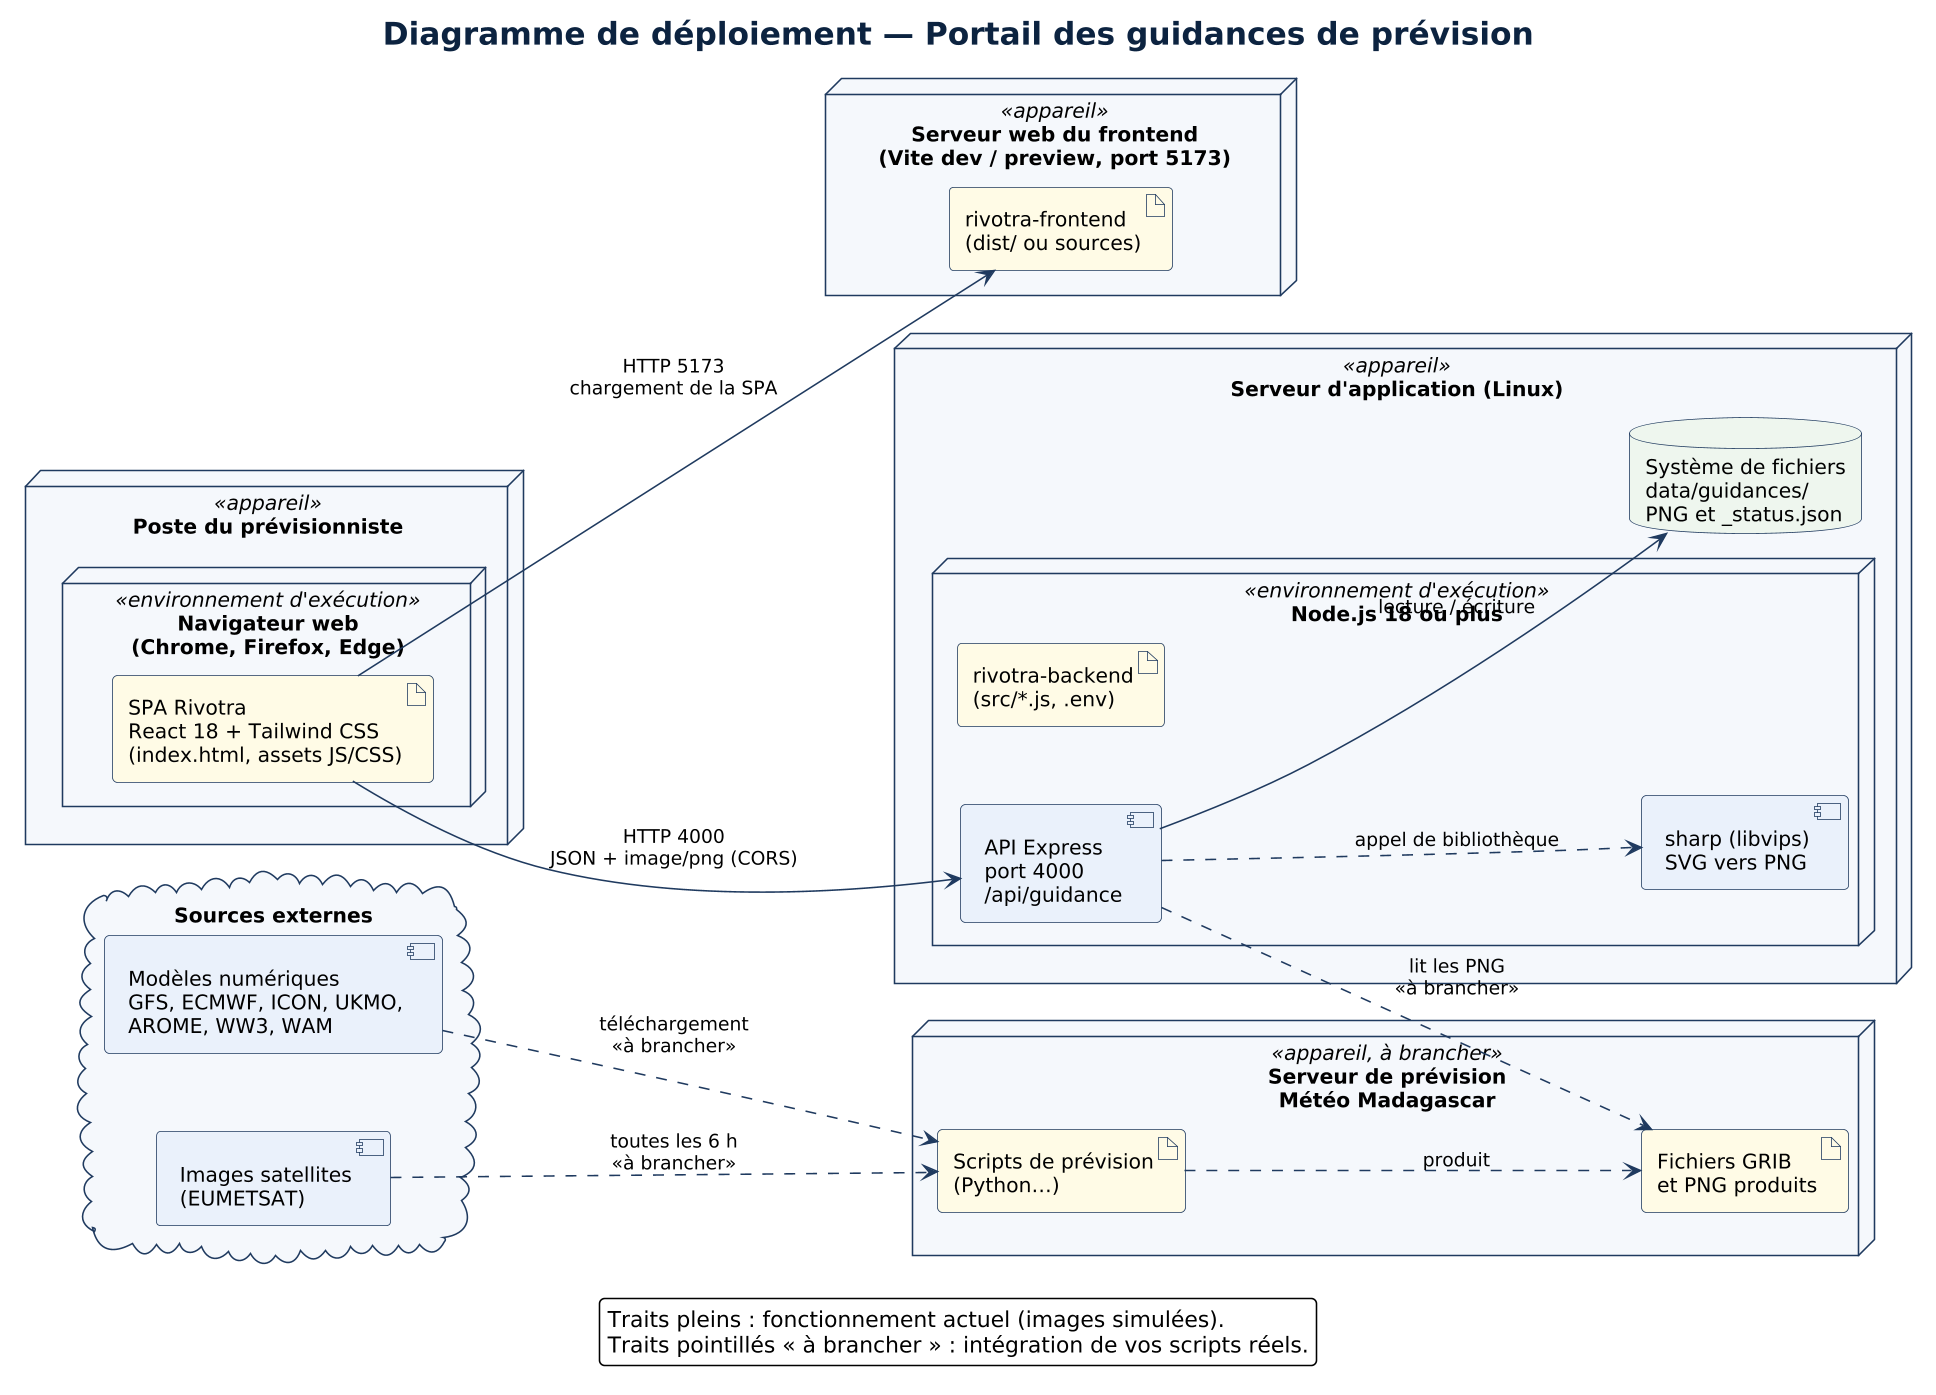

The diagram above was rendered by PlantUML. Its source (embedded in the PNG):
@startuml
!include style.puml
title Diagramme de déploiement — Portail des guidances de prévision
left to right direction
skinparam nodesep 50
skinparam ranksep 90

node "Poste du prévisionniste" <<appareil>> as POSTE {
  node "Navigateur web\n(Chrome, Firefox, Edge)" <<environnement d'exécution>> as NAV {
    artifact "SPA Rivotra\nReact 18 + Tailwind CSS\n(index.html, assets JS/CSS)" as SPA
  }
}

node "Serveur web du frontend\n(Vite dev / preview, port 5173)" <<appareil>> as WEB {
  artifact "rivotra-frontend\n(dist/ ou sources)" as FRONT
}

node "Serveur d'application (Linux)" <<appareil>> as APP {
  node "Node.js 18 ou plus" <<environnement d'exécution>> as NODE {
    artifact "rivotra-backend\n(src/*.js, .env)" as BACK
    component "API Express\nport 4000\n/api/guidance" as API
    component "sharp (libvips)\nSVG vers PNG" as SHARP
  }
  database "Système de fichiers\ndata/guidances/\nPNG et _status.json" as FS
}

node "Serveur de prévision\nMétéo Madagascar" <<appareil, à brancher>> as PREV {
  artifact "Scripts de prévision\n(Python…)" as SCRIPTS
  artifact "Fichiers GRIB\net PNG produits" as GRIB
}

cloud "Sources externes" as EXT {
  component "Modèles numériques\nGFS, ECMWF, ICON, UKMO,\nAROME, WW3, WAM" as MODELES
  component "Images satellites\n(EUMETSAT)" as SAT
}

SPA --> FRONT : HTTP 5173\nchargement de la SPA
SPA --> API : HTTP 4000\nJSON + image/png (CORS)
API ..> SHARP : appel de bibliothèque
API --> FS : lecture / écriture
API ..> GRIB : lit les PNG\n<<à brancher>>
SCRIPTS ..> GRIB : produit
MODELES ..> SCRIPTS : téléchargement\n<<à brancher>>
SAT ..> SCRIPTS : toutes les 6 h\n<<à brancher>>

legend bottom
  Traits pleins : fonctionnement actuel (images simulées).
  Traits pointillés « à brancher » : intégration de vos scripts réels.
endlegend
@enduml